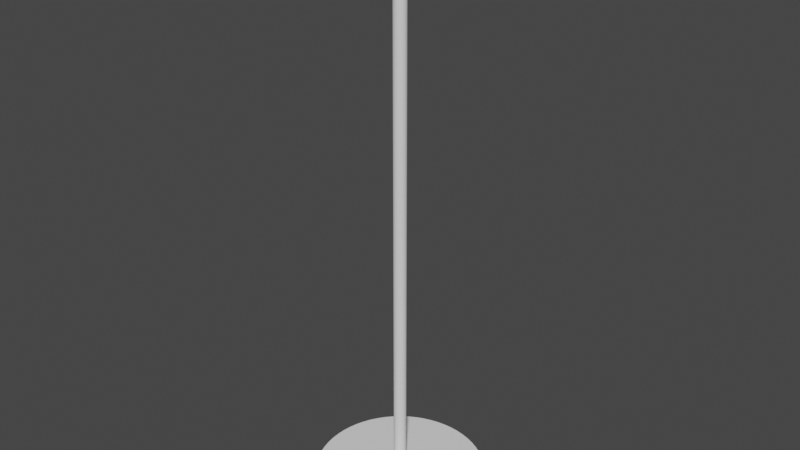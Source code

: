 # Source: Piedistallo.blend  (saved by Blender 2.90.8; exported with 4.5.12 LTS)
import bpy
from mathutils import Matrix  # noqa: F401  (used for matrix-valued properties, if any)

bpy.ops.wm.read_factory_settings(use_empty=True)
scene = bpy.context.scene
scene.name = 'Scene'

# ---- collections
col_collection = bpy.data.collections.new('Collection'); scene.collection.children.link(col_collection)

# ---- node groups
ng_auto_smooth = bpy.data.node_groups.new('Auto Smooth', 'GeometryNodeTree')
_s = ng_auto_smooth.interface.new_socket(name='Geometry', in_out='OUTPUT', socket_type='NodeSocketGeometry')
_s = ng_auto_smooth.interface.new_socket(name='Geometry', in_out='INPUT', socket_type='NodeSocketGeometry')
_s = ng_auto_smooth.interface.new_socket(name='Angle', in_out='INPUT', socket_type='NodeSocketFloat')
_s.subtype = 'ANGLE'
_s.min_value = 0.0
_s.max_value = 3.142
ng_auto_smooth.is_modifier = True
_N = ng_auto_smooth.nodes; _L = ng_auto_smooth.links
n0 = _N.new('NodeGroupOutput'); n0.name = 'Group Output'; n0.location = (480, -100)
n1 = _N.new('NodeGroupInput'); n1.name = 'Group Input'; n1.location = (-420, -300)
n2 = _N.new('NodeGroupInput'); n2.name = 'Group Input.001'; n2.location = (-60, -100)
n3 = _N.new('GeometryNodeSetShadeSmooth'); n3.name = 'Set Shade Smooth'; n3.location = (120, -100)
n3.domain = 'EDGE'
n4 = _N.new('GeometryNodeSetShadeSmooth'); n4.name = 'Set Shade Smooth.001'; n4.location = (300, -100)
n5 = _N.new('GeometryNodeInputMeshEdgeAngle'); n5.name = 'Edge Angle'; n5.location = (-420, -220)
n6 = _N.new('GeometryNodeInputEdgeSmooth'); n6.name = 'Is Edge Smooth'; n6.location = (-60, -160)
n7 = _N.new('GeometryNodeInputShadeSmooth'); n7.name = 'Is Face Smooth'; n7.location = (-240, -340)
n8 = _N.new('FunctionNodeBooleanMath'); n8.name = 'Boolean Math'; n8.location = (-60, -220)
n9 = _N.new('FunctionNodeCompare'); n9.name = 'Compare'; n9.location = (-240, -180)
n9.operation = 'LESS_EQUAL'
_L.new(n5.outputs[0], n9.inputs[0])
_L.new(n4.outputs[0], n0.inputs[0])
_L.new(n1.outputs[1], n9.inputs[1])
_L.new(n9.outputs[0], n8.inputs[0])
_L.new(n7.outputs[0], n8.inputs[1])
_L.new(n2.outputs[0], n3.inputs[0])
_L.new(n6.outputs[0], n3.inputs[1])
_L.new(n3.outputs[0], n4.inputs[0])
_L.new(n8.outputs[0], n3.inputs[2])
n0.is_active_output = True

# ---- world
world_world = bpy.data.worlds.new('World'); scene.world = world_world
world_world.use_nodes = True; world_world.node_tree.nodes.clear()
_N = world_world.node_tree.nodes; _L = world_world.node_tree.links
n0 = _N.new('ShaderNodeOutputWorld'); n0.name = 'World Output'; n0.location = (300, 300)
n1 = _N.new('ShaderNodeBackground'); n1.name = 'Background'; n1.location = (10, 300)
n1.inputs[0].default_value = (0.05088, 0.05088, 0.05088, 1.0)
_L.new(n1.outputs[0], n0.inputs[0])
n0.is_active_output = True
world_world.color = (0.05088, 0.05088, 0.05088)
world_world.use_sun_shadow = False
world_world.sun_shadow_jitter_overblur = 0.0

# ---- meshes
me_cylinder_001 = bpy.data.meshes.new('Cylinder.001')
me_cylinder_001.from_pydata([(0.0, 1.718, -0.0749), (9.132e-07, 0.1248, 0.0749), (0.1684, 1.71, -0.0749), (0.01223, 0.1242, 0.0749), (0.3352, 1.685, -0.0749), (0.02435, 0.1224, 0.0749), (0.4988, 1.644, -0.0749), (0.03622, 0.1194, 0.0749), (0.6576, 1.588, -0.0749), (0.04775, 0.1153, 0.0749), (0.8101, 1.516, -0.0749), (0.05883, 0.1101, 0.0749), (0.9547, 1.429, -0.0749), (0.06933, 0.1038, 0.0749), (1.09, 1.328, -0.0749), (0.07917, 0.09646, 0.0749), (1.215, 1.215, -0.0749), (0.08824, 0.08824, 0.0749), (1.328, 1.09, -0.0749), (0.09646, 0.07917, 0.0749), (1.429, 0.9547, -0.0749), (0.1038, 0.06933, 0.0749), (1.516, 0.8101, -0.0749), (0.1101, 0.05883, 0.0749), (1.588, 0.6576, -0.0749), (0.1153, 0.04775, 0.0749), (1.644, 0.4988, -0.0749), (0.1194, 0.03622, 0.0749), (1.685, 0.3352, -0.0749), (0.1224, 0.02435, 0.0749), (1.71, 0.1684, -0.0749), (0.1242, 0.01223, 0.0749), (1.718, -2.8e-07, -0.0749), (0.1248, -2.054e-07, 0.0749), (1.71, -0.1684, -0.0749), (0.1242, -0.01223, 0.0749), (1.685, -0.3352, -0.0749), (0.1224, -0.02435, 0.0749), (1.644, -0.4988, -0.0749), (0.1194, -0.03622, 0.0749), (1.588, -0.6576, -0.0749), (0.1153, -0.04776, 0.0749), (1.516, -0.8101, -0.0749), (0.1101, -0.05883, 0.0749), (1.429, -0.9547, -0.0749), (0.1038, -0.06933, 0.0749), (1.328, -1.09, -0.0749), (0.09646, -0.07917, 0.0749), (1.215, -1.215, -0.0749), (0.08824, -0.08824, 0.0749), (1.09, -1.328, -0.0749), (0.07917, -0.09646, 0.0749), (0.9547, -1.429, -0.0749), (0.06933, -0.1038, 0.0749), (0.8101, -1.516, -0.0749), (0.05883, -0.1101, 0.0749), (0.6576, -1.588, -0.0749), (0.04775, -0.1153, 0.0749), (0.4988, -1.644, -0.0749), (0.03622, -0.1194, 0.0749), (0.3352, -1.685, -0.0749), (0.02435, -0.1224, 0.0749), (0.1684, -1.71, -0.0749), (0.01223, -0.1242, 0.0749), (-1.379e-06, -1.718, -0.0749), (-3.28e-07, -0.1248, 0.0749), (-0.1684, -1.71, -0.0749), (-0.01223, -0.1242, 0.0749), (-0.3352, -1.685, -0.0749), (-0.02435, -0.1224, 0.0749), (-0.4988, -1.644, -0.0749), (-0.03622, -0.1194, 0.0749), (-0.6576, -1.588, -0.0749), (-0.04776, -0.1153, 0.0749), (-0.8101, -1.516, -0.0749), (-0.05883, -0.1101, 0.0749), (-0.9547, -1.429, -0.0749), (-0.06933, -0.1038, 0.0749), (-1.09, -1.328, -0.0749), (-0.07917, -0.09646, 0.0749), (-1.215, -1.215, -0.0749), (-0.08824, -0.08824, 0.0749), (-1.328, -1.09, -0.0749), (-0.09646, -0.07917, 0.0749), (-1.429, -0.9547, -0.0749), (-0.1038, -0.06933, 0.0749), (-1.516, -0.8101, -0.0749), (-0.1101, -0.05883, 0.0749), (-1.588, -0.6576, -0.0749), (-0.1153, -0.04776, 0.0749), (-1.644, -0.4988, -0.0749), (-0.1194, -0.03622, 0.0749), (-1.685, -0.3352, -0.0749), (-0.1224, -0.02435, 0.0749), (-1.71, -0.1684, -0.0749), (-0.1242, -0.01223, 0.0749), (-1.718, -7.989e-07, -0.0749), (-0.1248, -2.43e-07, 0.0749), (-1.71, 0.1684, -0.0749), (-0.1242, 0.01223, 0.0749), (-1.685, 0.3352, -0.0749), (-0.1224, 0.02435, 0.0749), (-1.644, 0.4988, -0.0749), (-0.1194, 0.03622, 0.0749), (-1.588, 0.6576, -0.0749), (-0.1153, 0.04775, 0.0749), (-1.516, 0.8101, -0.0749), (-0.1101, 0.05883, 0.0749), (-1.429, 0.9547, -0.0749), (-0.1038, 0.06933, 0.0749), (-1.328, 1.09, -0.0749), (-0.09646, 0.07917, 0.0749), (-1.215, 1.215, -0.0749), (-0.08824, 0.08824, 0.0749), (-1.09, 1.328, -0.0749), (-0.07917, 0.09646, 0.0749), (-0.9547, 1.429, -0.0749), (-0.06933, 0.1038, 0.0749), (-0.8101, 1.516, -0.0749), (-0.05883, 0.1101, 0.0749), (-0.6576, 1.588, -0.0749), (-0.04776, 0.1153, 0.0749), (-0.4988, 1.644, -0.0749), (-0.03622, 0.1194, 0.0749), (-0.3353, 1.685, -0.0749), (-0.02435, 0.1224, 0.0749), (-0.1684, 1.71, -0.0749), (-0.01223, 0.1242, 0.0749), (0.1684, 1.71, 0.0749), (0.0, 1.718, 0.0749), (0.3352, 1.685, 0.0749), (0.4988, 1.644, 0.0749), (0.6576, 1.588, 0.0749), (0.8101, 1.516, 0.0749), (0.9547, 1.429, 0.0749), (1.09, 1.328, 0.0749), (1.215, 1.215, 0.0749), (1.328, 1.09, 0.0749), (1.429, 0.9547, 0.0749), (1.516, 0.8101, 0.0749), (1.588, 0.6576, 0.0749), (1.644, 0.4988, 0.0749), (1.685, 0.3352, 0.0749), (1.71, 0.1684, 0.0749), (1.718, -2.8e-07, 0.0749), (1.71, -0.1684, 0.0749), (1.685, -0.3352, 0.0749), (1.644, -0.4988, 0.0749), (1.588, -0.6576, 0.0749), (1.516, -0.8101, 0.0749), (1.429, -0.9547, 0.0749), (1.328, -1.09, 0.0749), (1.215, -1.215, 0.0749), (1.09, -1.328, 0.0749), (0.9547, -1.429, 0.0749), (0.8101, -1.516, 0.0749), (0.6576, -1.588, 0.0749), (0.4988, -1.644, 0.0749), (0.3352, -1.685, 0.0749), (0.1684, -1.71, 0.0749), (-1.379e-06, -1.718, 0.0749), (-0.1684, -1.71, 0.0749), (-0.3352, -1.685, 0.0749), (-0.4988, -1.644, 0.0749), (-0.6576, -1.588, 0.0749), (-0.8101, -1.516, 0.0749), (-0.9547, -1.429, 0.0749), (-1.09, -1.328, 0.0749), (-1.215, -1.215, 0.0749), (-1.328, -1.09, 0.0749), (-1.429, -0.9547, 0.0749), (-1.516, -0.8101, 0.0749), (-1.588, -0.6576, 0.0749), (-1.644, -0.4988, 0.0749), (-1.685, -0.3352, 0.0749), (-1.71, -0.1684, 0.0749), (-1.718, -7.989e-07, 0.0749), (-1.71, 0.1684, 0.0749), (-1.685, 0.3352, 0.0749), (-1.644, 0.4988, 0.0749), (-1.588, 0.6576, 0.0749), (-1.516, 0.8101, 0.0749), (-1.429, 0.9547, 0.0749), (-1.328, 1.09, 0.0749), (-1.215, 1.215, 0.0749), (-1.09, 1.328, 0.0749), (-0.9547, 1.429, 0.0749), (-0.8101, 1.516, 0.0749), (-0.6576, 1.588, 0.0749), (-0.4988, 1.644, 0.0749), (-0.3353, 1.685, 0.0749), (-0.1684, 1.71, 0.0749), (9.132e-07, 0.1248, 11.36), (0.01223, 0.1242, 11.36), (0.02435, 0.1224, 11.36), (0.03622, 0.1194, 11.36), (0.04775, 0.1153, 11.36), (0.05883, 0.1101, 11.36), (0.06933, 0.1038, 11.36), (0.07917, 0.09646, 11.36), (0.08824, 0.08824, 11.36), (0.09646, 0.07917, 11.36), (0.1038, 0.06933, 11.36), (0.1101, 0.05883, 11.36), (0.1153, 0.04775, 11.36), (0.1194, 0.03622, 11.36), (0.1224, 0.02435, 11.36), (0.1242, 0.01223, 11.36), (0.1248, -2.054e-07, 11.36), (0.1242, -0.01223, 11.36), (0.1224, -0.02435, 11.36), (0.1194, -0.03622, 11.36), (0.1153, -0.04776, 11.36), (0.1101, -0.05883, 11.36), (0.1038, -0.06933, 11.36), (0.09646, -0.07917, 11.36), (0.08824, -0.08824, 11.36), (0.07917, -0.09646, 11.36), (0.06933, -0.1038, 11.36), (0.05883, -0.1101, 11.36), (0.04775, -0.1153, 11.36), (0.03622, -0.1194, 11.36), (0.02435, -0.1224, 11.36), (0.01223, -0.1242, 11.36), (-3.28e-07, -0.1248, 11.36), (-0.01223, -0.1242, 11.36), (-0.02435, -0.1224, 11.36), (-0.03622, -0.1194, 11.36), (-0.04776, -0.1153, 11.36), (-0.05883, -0.1101, 11.36), (-0.06933, -0.1038, 11.36), (-0.07917, -0.09646, 11.36), (-0.08824, -0.08824, 11.36), (-0.09646, -0.07917, 11.36), (-0.1038, -0.06933, 11.36), (-0.1101, -0.05883, 11.36), (-0.1153, -0.04776, 11.36), (-0.1194, -0.03622, 11.36), (-0.1224, -0.02435, 11.36), (-0.1242, -0.01223, 11.36), (-0.1248, -2.43e-07, 11.36), (-0.1242, 0.01223, 11.36), (-0.1224, 0.02435, 11.36), (-0.1194, 0.03622, 11.36), (-0.1153, 0.04775, 11.36), (-0.1101, 0.05883, 11.36), (-0.1038, 0.06933, 11.36), (-0.09646, 0.07917, 11.36), (-0.08824, 0.08824, 11.36), (-0.07917, 0.09646, 11.36), (-0.06933, 0.1038, 11.36), (-0.05883, 0.1101, 11.36), (-0.04776, 0.1153, 11.36), (-0.03622, 0.1194, 11.36), (-0.02435, 0.1224, 11.36), (-0.01223, 0.1242, 11.36)], [], [(0, 129, 128, 2), (2, 128, 130, 4), (4, 130, 131, 6), (6, 131, 132, 8), (8, 132, 133, 10), (10, 133, 134, 12), (12, 134, 135, 14), (14, 135, 136, 16), (16, 136, 137, 18), (18, 137, 138, 20), (20, 138, 139, 22), (22, 139, 140, 24), (24, 140, 141, 26), (26, 141, 142, 28), (28, 142, 143, 30), (30, 143, 144, 32), (32, 144, 145, 34), (34, 145, 146, 36), (36, 146, 147, 38), (38, 147, 148, 40), (40, 148, 149, 42), (42, 149, 150, 44), (44, 150, 151, 46), (46, 151, 152, 48), (48, 152, 153, 50), (50, 153, 154, 52), (52, 154, 155, 54), (54, 155, 156, 56), (56, 156, 157, 58), (58, 157, 158, 60), (60, 158, 159, 62), (62, 159, 160, 64), (64, 160, 161, 66), (66, 161, 162, 68), (68, 162, 163, 70), (70, 163, 164, 72), (72, 164, 165, 74), (74, 165, 166, 76), (76, 166, 167, 78), (78, 167, 168, 80), (80, 168, 169, 82), (82, 169, 170, 84), (84, 170, 171, 86), (86, 171, 172, 88), (88, 172, 173, 90), (90, 173, 174, 92), (92, 174, 175, 94), (94, 175, 176, 96), (96, 176, 177, 98), (98, 177, 178, 100), (100, 178, 179, 102), (102, 179, 180, 104), (104, 180, 181, 106), (106, 181, 182, 108), (108, 182, 183, 110), (110, 183, 184, 112), (112, 184, 185, 114), (114, 185, 186, 116), (116, 186, 187, 118), (118, 187, 188, 120), (120, 188, 189, 122), (122, 189, 190, 124), (85, 83, 233, 234), (124, 190, 191, 126), (126, 191, 129, 0), (0, 2, 4, 6, 8, 10, 12, 14, 16, 18, 20, 22, 24, 26, 28, 30, 32, 34, 36, 38, 40, 42, 44, 46, 48, 50, 52, 54, 56, 58, 60, 62, 64, 66, 68, 70, 72, 74, 76, 78, 80, 82, 84, 86, 88, 90, 92, 94, 96, 98, 100, 102, 104, 106, 108, 110, 112, 114, 116, 118, 120, 122, 124, 126), (1, 3, 128, 129), (3, 5, 130, 128), (5, 7, 131, 130), (7, 9, 132, 131), (9, 11, 133, 132), (11, 13, 134, 133), (13, 15, 135, 134), (15, 17, 136, 135), (17, 19, 137, 136), (19, 21, 138, 137), (21, 23, 139, 138), (23, 25, 140, 139), (25, 27, 141, 140), (27, 29, 142, 141), (29, 31, 143, 142), (31, 33, 144, 143), (33, 35, 145, 144), (35, 37, 146, 145), (37, 39, 147, 146), (39, 41, 148, 147), (41, 43, 149, 148), (43, 45, 150, 149), (45, 47, 151, 150), (47, 49, 152, 151), (49, 51, 153, 152), (51, 53, 154, 153), (53, 55, 155, 154), (55, 57, 156, 155), (57, 59, 157, 156), (59, 61, 158, 157), (61, 63, 159, 158), (63, 65, 160, 159), (65, 67, 161, 160), (67, 69, 162, 161), (69, 71, 163, 162), (71, 73, 164, 163), (73, 75, 165, 164), (75, 77, 166, 165), (77, 79, 167, 166), (79, 81, 168, 167), (81, 83, 169, 168), (83, 85, 170, 169), (85, 87, 171, 170), (87, 89, 172, 171), (89, 91, 173, 172), (91, 93, 174, 173), (93, 95, 175, 174), (95, 97, 176, 175), (97, 99, 177, 176), (99, 101, 178, 177), (101, 103, 179, 178), (103, 105, 180, 179), (105, 107, 181, 180), (107, 109, 182, 181), (109, 111, 183, 182), (111, 113, 184, 183), (113, 115, 185, 184), (115, 117, 186, 185), (117, 119, 187, 186), (119, 121, 188, 187), (121, 123, 189, 188), (123, 125, 190, 189), (125, 127, 191, 190), (127, 1, 129, 191), (193, 192, 255, 254, 253, 252, 251, 250, 249, 248, 247, 246, 245, 244, 243, 242, 241, 240, 239, 238, 237, 236, 235, 234, 233, 232, 231, 230, 229, 228, 227, 226, 225, 224, 223, 222, 221, 220, 219, 218, 217, 216, 215, 214, 213, 212, 211, 210, 209, 208, 207, 206, 205, 204, 203, 202, 201, 200, 199, 198, 197, 196, 195, 194), (33, 31, 207, 208), (87, 85, 234, 235), (35, 33, 208, 209), (89, 87, 235, 236), (37, 35, 209, 210), (91, 89, 236, 237), (39, 37, 210, 211), (93, 91, 237, 238), (41, 39, 211, 212), (95, 93, 238, 239), (43, 41, 212, 213), (97, 95, 239, 240), (45, 43, 213, 214), (99, 97, 240, 241), (47, 45, 214, 215), (101, 99, 241, 242), (49, 47, 215, 216), (103, 101, 242, 243), (51, 49, 216, 217), (105, 103, 243, 244), (53, 51, 217, 218), (107, 105, 244, 245), (55, 53, 218, 219), (3, 1, 192, 193), (109, 107, 245, 246), (57, 55, 219, 220), (5, 3, 193, 194), (111, 109, 246, 247), (59, 57, 220, 221), (7, 5, 194, 195), (113, 111, 247, 248), (61, 59, 221, 222), (9, 7, 195, 196), (115, 113, 248, 249), (63, 61, 222, 223), (11, 9, 196, 197), (117, 115, 249, 250), (65, 63, 223, 224), (13, 11, 197, 198), (119, 117, 250, 251), (67, 65, 224, 225), (15, 13, 198, 199), (121, 119, 251, 252), (69, 67, 225, 226), (17, 15, 199, 200), (123, 121, 252, 253), (71, 69, 226, 227), (19, 17, 200, 201), (125, 123, 253, 254), (73, 71, 227, 228), (21, 19, 201, 202), (127, 125, 254, 255), (75, 73, 228, 229), (23, 21, 202, 203), (1, 127, 255, 192), (77, 75, 229, 230), (25, 23, 203, 204), (79, 77, 230, 231), (27, 25, 204, 205), (81, 79, 231, 232), (29, 27, 205, 206), (83, 81, 232, 233), (31, 29, 206, 207)])
me_cylinder_001.polygons.foreach_set('use_smooth', [True] * 194)
_uv = me_cylinder_001.uv_layers.new(name='UVMap')
_uv.uv.foreach_set('vector', [1.0, 0.5, 1.0, 1.0, 0.9844, 1.0, 0.9844, 0.5, 0.9844, 0.5, 0.9844, 1.0, 0.9688, 1.0, 0.9688, 0.5, 0.9688, 0.5, 0.9688, 1.0, 0.9531, 1.0, 0.9531, 0.5, 0.9531, 0.5, 0.9531, 1.0, 0.9375, 1.0, 0.9375, 0.5, 0.9375, 0.5, 0.9375, 1.0, 0.9219, 1.0, 0.9219, 0.5, 0.9219, 0.5, 0.9219, 1.0, 0.9062, 1.0, 0.9062, 0.5, 0.9062, 0.5, 0.9062, 1.0, 0.8906, 1.0, 0.8906, 0.5, 0.8906, 0.5, 0.8906, 1.0, 0.875, 1.0, 0.875, 0.5, 0.875, 0.5, 0.875, 1.0, 0.8594, 1.0, 0.8594, 0.5, 0.8594, 0.5, 0.8594, 1.0, 0.8438, 1.0, 0.8438, 0.5, 0.8438, 0.5, 0.8438, 1.0, 0.8281, 1.0, 0.8281, 0.5, 0.8281, 0.5, 0.8281, 1.0, 0.8125, 1.0, 0.8125, 0.5, 0.8125, 0.5, 0.8125, 1.0, 0.7969, 1.0, 0.7969, 0.5, 0.7969, 0.5, 0.7969, 1.0, 0.7812, 1.0, 0.7812, 0.5, 0.7812, 0.5, 0.7812, 1.0, 0.7656, 1.0, 0.7656, 0.5, 0.7656, 0.5, 0.7656, 1.0, 0.75, 1.0, 0.75, 0.5, 0.75, 0.5, 0.75, 1.0, 0.7344, 1.0, 0.7344, 0.5, 0.7344, 0.5, 0.7344, 1.0, 0.7188, 1.0, 0.7188, 0.5, 0.7188, 0.5, 0.7188, 1.0, 0.7031, 1.0, 0.7031, 0.5, 0.7031, 0.5, 0.7031, 1.0, 0.6875, 1.0, 0.6875, 0.5, 0.6875, 0.5, 0.6875, 1.0, 0.6719, 1.0, 0.6719, 0.5, 0.6719, 0.5, 0.6719, 1.0, 0.6562, 1.0, 0.6562, 0.5, 0.6562, 0.5, 0.6562, 1.0, 0.6406, 1.0, 0.6406, 0.5, 0.6406, 0.5, 0.6406, 1.0, 0.625, 1.0, 0.625, 0.5, 0.625, 0.5, 0.625, 1.0, 0.6094, 1.0, 0.6094, 0.5, 0.6094, 0.5, 0.6094, 1.0, 0.5938, 1.0, 0.5938, 0.5, 0.5938, 0.5, 0.5938, 1.0, 0.5781, 1.0, 0.5781, 0.5, 0.5781, 0.5, 0.5781, 1.0, 0.5625, 1.0, 0.5625, 0.5, 0.5625, 0.5, 0.5625, 1.0, 0.5469, 1.0, 0.5469, 0.5, 0.5469, 0.5, 0.5469, 1.0, 0.5312, 1.0, 0.5312, 0.5, 0.5312, 0.5, 0.5312, 1.0, 0.5156, 1.0, 0.5156, 0.5, 0.5156, 0.5, 0.5156, 1.0, 0.5, 1.0, 0.5, 0.5, 0.5, 0.5, 0.5, 1.0, 0.4844, 1.0, 0.4844, 0.5, 0.4844, 0.5, 0.4844, 1.0, 0.4688, 1.0, 0.4688, 0.5, 0.4688, 0.5, 0.4688, 1.0, 0.4531, 1.0, 0.4531, 0.5, 0.4531, 0.5, 0.4531, 1.0, 0.4375, 1.0, 0.4375, 0.5, 0.4375, 0.5, 0.4375, 1.0, 0.4219, 1.0, 0.4219, 0.5, 0.4219, 0.5, 0.4219, 1.0, 0.4062, 1.0, 0.4062, 0.5, 0.4062, 0.5, 0.4062, 1.0, 0.3906, 1.0, 0.3906, 0.5, 0.3906, 0.5, 0.3906, 1.0, 0.375, 1.0, 0.375, 0.5, 0.375, 0.5, 0.375, 1.0, 0.3594, 1.0, 0.3594, 0.5, 0.3594, 0.5, 0.3594, 1.0, 0.3438, 1.0, 0.3438, 0.5, 0.3438, 0.5, 0.3438, 1.0, 0.3281, 1.0, 0.3281, 0.5, 0.3281, 0.5, 0.3281, 1.0, 0.3125, 1.0, 0.3125, 0.5, 0.3125, 0.5, 0.3125, 1.0, 0.2969, 1.0, 0.2969, 0.5, 0.2969, 0.5, 0.2969, 1.0, 0.2812, 1.0, 0.2812, 0.5, 0.2812, 0.5, 0.2812, 1.0, 0.2656, 1.0, 0.2656, 0.5, 0.2656, 0.5, 0.2656, 1.0, 0.25, 1.0, 0.25, 0.5, 0.25, 0.5, 0.25, 1.0, 0.2344, 1.0, 0.2344, 0.5, 0.2344, 0.5, 0.2344, 1.0, 0.2188, 1.0, 0.2188, 0.5, 0.2188, 0.5, 0.2188, 1.0, 0.2031, 1.0, 0.2031, 0.5, 0.2031, 0.5, 0.2031, 1.0, 0.1875, 1.0, 0.1875, 0.5, 0.1875, 0.5, 0.1875, 1.0, 0.1719, 1.0, 0.1719, 0.5, 0.1719, 0.5, 0.1719, 1.0, 0.1562, 1.0, 0.1562, 0.5, 0.1562, 0.5, 0.1562, 1.0, 0.1406, 1.0, 0.1406, 0.5, 0.1406, 0.5, 0.1406, 1.0, 0.125, 1.0, 0.125, 0.5, 0.125, 0.5, 0.125, 1.0, 0.1094, 1.0, 0.1094, 0.5, 0.1094, 0.5, 0.1094, 1.0, 0.09375, 1.0, 0.09375, 0.5, 0.09375, 0.5, 0.09375, 1.0, 0.07812, 1.0, 0.07812, 0.5, 0.07812, 0.5, 0.07812, 1.0, 0.0625, 1.0, 0.0625, 0.5, 0.0625, 0.5, 0.0625, 1.0, 0.04688, 1.0, 0.04688, 0.5, 0.04688, 0.5, 0.04688, 1.0, 0.03125, 1.0, 0.03125, 0.5, 0.2276, 0.235, 0.2291, 0.2329, 0.2291, 0.2329, 0.2276, 0.235, 0.03125, 0.5, 0.03125, 1.0, 0.01562, 1.0, 0.01562, 0.5, 0.01562, 0.5, 0.01562, 1.0, 0.0, 1.0, 0.0, 0.5, 0.75, 0.49, 0.7735, 0.4888, 0.7968, 0.4854, 0.8197, 0.4797, 0.8418, 0.4717, 0.8631, 0.4617, 0.8833, 0.4496, 0.9023, 0.4355, 0.9197, 0.4197, 0.9355, 0.4023, 0.9496, 0.3833, 0.9617, 0.3631, 0.9717, 0.3418, 0.9797, 0.3197, 0.9854, 0.2968, 0.9888, 0.2735, 0.99, 0.25, 0.9888, 0.2265, 0.9854, 0.2032, 0.9797, 0.1803, 0.9717, 0.1582, 0.9617, 0.1369, 0.9496, 0.1167, 0.9355, 0.09775, 0.9197, 0.08029, 0.9023, 0.06448, 0.8833, 0.05045, 0.8631, 0.03834, 0.8418, 0.02827, 0.8197, 0.02033, 0.7968, 0.01461, 0.7735, 0.01116, 0.75, 0.01, 0.7265, 0.01116, 0.7032, 0.01461, 0.6803, 0.02033, 0.6582, 0.02827, 0.6369, 0.03834, 0.6167, 0.05045, 0.5977, 0.06448, 0.5803, 0.08029, 0.5645, 0.09775, 0.5504, 0.1167, 0.5383, 0.1369, 0.5283, 0.1582, 0.5203, 0.1803, 0.5146, 0.2032, 0.5112, 0.2265, 0.51, 0.25, 0.5112, 0.2735, 0.5146, 0.2968, 0.5203, 0.3197, 0.5283, 0.3418, 0.5383, 0.3631, 0.5504, 0.3833, 0.5645, 0.4023, 0.5803, 0.4197, 0.5977, 0.4355, 0.6167, 0.4496, 0.6369, 0.4617, 0.6582, 0.4717, 0.6803, 0.4797, 0.7032, 0.4854, 0.7265, 0.4888, 0.25, 0.277, 0.2526, 0.2769, 0.2735, 0.4888, 0.25, 0.49, 0.2526, 0.2769, 0.2553, 0.2765, 0.2968, 0.4854, 0.2735, 0.4888, 0.2553, 0.2765, 0.2578, 0.2758, 0.3197, 0.4797, 0.2968, 0.4854, 0.2578, 0.2758, 0.2603, 0.2749, 0.3418, 0.4717, 0.3197, 0.4797, 0.2603, 0.2749, 0.2627, 0.2738, 0.3631, 0.4617, 0.3418, 0.4717, 0.2627, 0.2738, 0.265, 0.2724, 0.3833, 0.4496, 0.3631, 0.4617, 0.265, 0.2724, 0.2671, 0.2709, 0.4023, 0.4355, 0.3833, 0.4496, 0.2671, 0.2709, 0.2691, 0.2691, 0.4197, 0.4197, 0.4023, 0.4355, 0.2691, 0.2691, 0.2709, 0.2671, 0.4355, 0.4023, 0.4197, 0.4197, 0.2709, 0.2671, 0.2724, 0.265, 0.4496, 0.3833, 0.4355, 0.4023, 0.2724, 0.265, 0.2738, 0.2627, 0.4617, 0.3631, 0.4496, 0.3833, 0.2738, 0.2627, 0.2749, 0.2603, 0.4717, 0.3418, 0.4617, 0.3631, 0.2749, 0.2603, 0.2758, 0.2578, 0.4797, 0.3197, 0.4717, 0.3418, 0.2758, 0.2578, 0.2765, 0.2553, 0.4854, 0.2968, 0.4797, 0.3197, 0.2765, 0.2553, 0.2769, 0.2526, 0.4888, 0.2735, 0.4854, 0.2968, 0.2769, 0.2526, 0.277, 0.25, 0.49, 0.25, 0.4888, 0.2735, 0.277, 0.25, 0.2769, 0.2474, 0.4888, 0.2265, 0.49, 0.25, 0.2769, 0.2474, 0.2765, 0.2447, 0.4854, 0.2032, 0.4888, 0.2265, 0.2765, 0.2447, 0.2758, 0.2422, 0.4797, 0.1803, 0.4854, 0.2032, 0.2758, 0.2422, 0.2749, 0.2397, 0.4717, 0.1582, 0.4797, 0.1803, 0.2749, 0.2397, 0.2738, 0.2373, 0.4617, 0.1369, 0.4717, 0.1582, 0.2738, 0.2373, 0.2724, 0.235, 0.4496, 0.1167, 0.4617, 0.1369, 0.2724, 0.235, 0.2709, 0.2329, 0.4355, 0.09775, 0.4496, 0.1167, 0.2709, 0.2329, 0.2691, 0.2309, 0.4197, 0.08029, 0.4355, 0.09775, 0.2691, 0.2309, 0.2671, 0.2291, 0.4023, 0.06448, 0.4197, 0.08029, 0.2671, 0.2291, 0.265, 0.2276, 0.3833, 0.05045, 0.4023, 0.06448, 0.265, 0.2276, 0.2627, 0.2262, 0.3631, 0.03834, 0.3833, 0.05045, 0.2627, 0.2262, 0.2603, 0.2251, 0.3418, 0.02827, 0.3631, 0.03834, 0.2603, 0.2251, 0.2578, 0.2242, 0.3197, 0.02033, 0.3418, 0.02827, 0.2578, 0.2242, 0.2553, 0.2235, 0.2968, 0.01461, 0.3197, 0.02033, 0.2553, 0.2235, 0.2526, 0.2231, 0.2735, 0.01116, 0.2968, 0.01461, 0.2526, 0.2231, 0.25, 0.223, 0.25, 0.01, 0.2735, 0.01116, 0.25, 0.223, 0.2474, 0.2231, 0.2265, 0.01116, 0.25, 0.01, 0.2474, 0.2231, 0.2447, 0.2235, 0.2032, 0.01461, 0.2265, 0.01116, 0.2447, 0.2235, 0.2422, 0.2242, 0.1803, 0.02033, 0.2032, 0.01461, 0.2422, 0.2242, 0.2397, 0.2251, 0.1582, 0.02827, 0.1803, 0.02033, 0.2397, 0.2251, 0.2373, 0.2262, 0.1369, 0.03834, 0.1582, 0.02827, 0.2373, 0.2262, 0.235, 0.2276, 0.1167, 0.05045, 0.1369, 0.03834, 0.235, 0.2276, 0.2329, 0.2291, 0.09775, 0.06448, 0.1167, 0.05045, 0.2329, 0.2291, 0.2309, 0.2309, 0.08029, 0.08029, 0.09775, 0.06448, 0.2309, 0.2309, 0.2291, 0.2329, 0.06448, 0.09775, 0.08029, 0.08029, 0.2291, 0.2329, 0.2276, 0.235, 0.05045, 0.1167, 0.06448, 0.09775, 0.2276, 0.235, 0.2262, 0.2373, 0.03834, 0.1369, 0.05045, 0.1167, 0.2262, 0.2373, 0.2251, 0.2397, 0.02827, 0.1582, 0.03834, 0.1369, 0.2251, 0.2397, 0.2242, 0.2422, 0.02033, 0.1803, 0.02827, 0.1582, 0.2242, 0.2422, 0.2235, 0.2447, 0.01461, 0.2032, 0.02033, 0.1803, 0.2235, 0.2447, 0.2231, 0.2474, 0.01116, 0.2265, 0.01461, 0.2032, 0.2231, 0.2474, 0.223, 0.25, 0.01, 0.25, 0.01116, 0.2265, 0.223, 0.25, 0.2231, 0.2526, 0.01116, 0.2735, 0.01, 0.25, 0.2231, 0.2526, 0.2235, 0.2553, 0.01461, 0.2968, 0.01116, 0.2735, 0.2235, 0.2553, 0.2242, 0.2578, 0.02033, 0.3197, 0.01461, 0.2968, 0.2242, 0.2578, 0.2251, 0.2603, 0.02827, 0.3418, 0.02033, 0.3197, 0.2251, 0.2603, 0.2262, 0.2627, 0.03834, 0.3631, 0.02827, 0.3418, 0.2262, 0.2627, 0.2276, 0.265, 0.05045, 0.3833, 0.03834, 0.3631, 0.2276, 0.265, 0.2291, 0.2671, 0.06448, 0.4023, 0.05045, 0.3833, 0.2291, 0.2671, 0.2309, 0.2691, 0.08029, 0.4197, 0.06448, 0.4023, 0.2309, 0.2691, 0.2329, 0.2709, 0.09775, 0.4355, 0.08029, 0.4197, 0.2329, 0.2709, 0.235, 0.2724, 0.1167, 0.4496, 0.09775, 0.4355, 0.235, 0.2724, 0.2373, 0.2738, 0.1369, 0.4617, 0.1167, 0.4496, 0.2373, 0.2738, 0.2397, 0.2749, 0.1582, 0.4717, 0.1369, 0.4617, 0.2397, 0.2749, 0.2422, 0.2758, 0.1803, 0.4797, 0.1582, 0.4717, 0.2422, 0.2758, 0.2447, 0.2765, 0.2032, 0.4854, 0.1803, 0.4797, 0.2447, 0.2765, 0.2474, 0.2769, 0.2265, 0.4888, 0.2032, 0.4854, 0.2474, 0.2769, 0.25, 0.277, 0.25, 0.49, 0.2265, 0.4888, 0.2526, 0.2769, 0.25, 0.277, 0.2474, 0.2769, 0.2447, 0.2765, 0.2422, 0.2758, 0.2397, 0.2749, 0.2373, 0.2738, 0.235, 0.2724, 0.2329, 0.2709, 0.2309, 0.2691, 0.2291, 0.2671, 0.2276, 0.265, 0.2262, 0.2627, 0.2251, 0.2603, 0.2242, 0.2578, 0.2235, 0.2553, 0.2231, 0.2526, 0.223, 0.25, 0.2231, 0.2474, 0.2235, 0.2447, 0.2242, 0.2422, 0.2251, 0.2397, 0.2262, 0.2373, 0.2276, 0.235, 0.2291, 0.2329, 0.2309, 0.2309, 0.2329, 0.2291, 0.235, 0.2276, 0.2373, 0.2262, 0.2397, 0.2251, 0.2422, 0.2242, 0.2447, 0.2235, 0.2474, 0.2231, 0.25, 0.223, 0.2526, 0.2231, 0.2553, 0.2235, 0.2578, 0.2242, 0.2603, 0.2251, 0.2627, 0.2262, 0.265, 0.2276, 0.2671, 0.2291, 0.2691, 0.2309, 0.2709, 0.2329, 0.2724, 0.235, 0.2738, 0.2373, 0.2749, 0.2397, 0.2758, 0.2422, 0.2765, 0.2447, 0.2769, 0.2474, 0.277, 0.25, 0.2769, 0.2526, 0.2765, 0.2553, 0.2758, 0.2578, 0.2749, 0.2603, 0.2738, 0.2627, 0.2724, 0.265, 0.2709, 0.2671, 0.2691, 0.2691, 0.2671, 0.2709, 0.265, 0.2724, 0.2627, 0.2738, 0.2603, 0.2749, 0.2578, 0.2758, 0.2553, 0.2765, 0.277, 0.25, 0.2769, 0.2526, 0.2769, 0.2526, 0.277, 0.25, 0.2262, 0.2373, 0.2276, 0.235, 0.2276, 0.235, 0.2262, 0.2373, 0.2769, 0.2474, 0.277, 0.25, 0.277, 0.25, 0.2769, 0.2474, 0.2251, 0.2397, 0.2262, 0.2373, 0.2262, 0.2373, 0.2251, 0.2397, 0.2765, 0.2447, 0.2769, 0.2474, 0.2769, 0.2474, 0.2765, 0.2447, 0.2242, 0.2422, 0.2251, 0.2397, 0.2251, 0.2397, 0.2242, 0.2422, 0.2758, 0.2422, 0.2765, 0.2447, 0.2765, 0.2447, 0.2758, 0.2422, 0.2235, 0.2447, 0.2242, 0.2422, 0.2242, 0.2422, 0.2235, 0.2447, 0.2749, 0.2397, 0.2758, 0.2422, 0.2758, 0.2422, 0.2749, 0.2397, 0.2231, 0.2474, 0.2235, 0.2447, 0.2235, 0.2447, 0.2231, 0.2474, 0.2738, 0.2373, 0.2749, 0.2397, 0.2749, 0.2397, 0.2738, 0.2373, 0.223, 0.25, 0.2231, 0.2474, 0.2231, 0.2474, 0.223, 0.25, 0.2724, 0.235, 0.2738, 0.2373, 0.2738, 0.2373, 0.2724, 0.235, 0.2231, 0.2526, 0.223, 0.25, 0.223, 0.25, 0.2231, 0.2526, 0.2709, 0.2329, 0.2724, 0.235, 0.2724, 0.235, 0.2709, 0.2329, 0.2235, 0.2553, 0.2231, 0.2526, 0.2231, 0.2526, 0.2235, 0.2553, 0.2691, 0.2309, 0.2709, 0.2329, 0.2709, 0.2329, 0.2691, 0.2309, 0.2242, 0.2578, 0.2235, 0.2553, 0.2235, 0.2553, 0.2242, 0.2578, 0.2671, 0.2291, 0.2691, 0.2309, 0.2691, 0.2309, 0.2671, 0.2291, 0.2251, 0.2603, 0.2242, 0.2578, 0.2242, 0.2578, 0.2251, 0.2603, 0.265, 0.2276, 0.2671, 0.2291, 0.2671, 0.2291, 0.265, 0.2276, 0.2262, 0.2627, 0.2251, 0.2603, 0.2251, 0.2603, 0.2262, 0.2627, 0.2627, 0.2262, 0.265, 0.2276, 0.265, 0.2276, 0.2627, 0.2262, 0.2526, 0.2769, 0.25, 0.277, 0.25, 0.277, 0.2526, 0.2769, 0.2276, 0.265, 0.2262, 0.2627, 0.2262, 0.2627, 0.2276, 0.265, 0.2603, 0.2251, 0.2627, 0.2262, 0.2627, 0.2262, 0.2603, 0.2251, 0.2553, 0.2765, 0.2526, 0.2769, 0.2526, 0.2769, 0.2553, 0.2765, 0.2291, 0.2671, 0.2276, 0.265, 0.2276, 0.265, 0.2291, 0.2671, 0.2578, 0.2242, 0.2603, 0.2251, 0.2603, 0.2251, 0.2578, 0.2242, 0.2578, 0.2758, 0.2553, 0.2765, 0.2553, 0.2765, 0.2578, 0.2758, 0.2309, 0.2691, 0.2291, 0.2671, 0.2291, 0.2671, 0.2309, 0.2691, 0.2553, 0.2235, 0.2578, 0.2242, 0.2578, 0.2242, 0.2553, 0.2235, 0.2603, 0.2749, 0.2578, 0.2758, 0.2578, 0.2758, 0.2603, 0.2749, 0.2329, 0.2709, 0.2309, 0.2691, 0.2309, 0.2691, 0.2329, 0.2709, 0.2526, 0.2231, 0.2553, 0.2235, 0.2553, 0.2235, 0.2526, 0.2231, 0.2627, 0.2738, 0.2603, 0.2749, 0.2603, 0.2749, 0.2627, 0.2738, 0.235, 0.2724, 0.2329, 0.2709, 0.2329, 0.2709, 0.235, 0.2724, 0.25, 0.223, 0.2526, 0.2231, 0.2526, 0.2231, 0.25, 0.223, 0.265, 0.2724, 0.2627, 0.2738, 0.2627, 0.2738, 0.265, 0.2724, 0.2373, 0.2738, 0.235, 0.2724, 0.235, 0.2724, 0.2373, 0.2738, 0.2474, 0.2231, 0.25, 0.223, 0.25, 0.223, 0.2474, 0.2231, 0.2671, 0.2709, 0.265, 0.2724, 0.265, 0.2724, 0.2671, 0.2709, 0.2397, 0.2749, 0.2373, 0.2738, 0.2373, 0.2738, 0.2397, 0.2749, 0.2447, 0.2235, 0.2474, 0.2231, 0.2474, 0.2231, 0.2447, 0.2235, 0.2691, 0.2691, 0.2671, 0.2709, 0.2671, 0.2709, 0.2691, 0.2691, 0.2422, 0.2758, 0.2397, 0.2749, 0.2397, 0.2749, 0.2422, 0.2758, 0.2422, 0.2242, 0.2447, 0.2235, 0.2447, 0.2235, 0.2422, 0.2242, 0.2709, 0.2671, 0.2691, 0.2691, 0.2691, 0.2691, 0.2709, 0.2671, 0.2447, 0.2765, 0.2422, 0.2758, 0.2422, 0.2758, 0.2447, 0.2765, 0.2397, 0.2251, 0.2422, 0.2242, 0.2422, 0.2242, 0.2397, 0.2251, 0.2724, 0.265, 0.2709, 0.2671, 0.2709, 0.2671, 0.2724, 0.265, 0.2474, 0.2769, 0.2447, 0.2765, 0.2447, 0.2765, 0.2474, 0.2769, 0.2373, 0.2262, 0.2397, 0.2251, 0.2397, 0.2251, 0.2373, 0.2262, 0.2738, 0.2627, 0.2724, 0.265, 0.2724, 0.265, 0.2738, 0.2627, 0.25, 0.277, 0.2474, 0.2769, 0.2474, 0.2769, 0.25, 0.277, 0.235, 0.2276, 0.2373, 0.2262, 0.2373, 0.2262, 0.235, 0.2276, 0.2749, 0.2603, 0.2738, 0.2627, 0.2738, 0.2627, 0.2749, 0.2603, 0.2329, 0.2291, 0.235, 0.2276, 0.235, 0.2276, 0.2329, 0.2291, 0.2758, 0.2578, 0.2749, 0.2603, 0.2749, 0.2603, 0.2758, 0.2578, 0.2309, 0.2309, 0.2329, 0.2291, 0.2329, 0.2291, 0.2309, 0.2309, 0.2765, 0.2553, 0.2758, 0.2578, 0.2758, 0.2578, 0.2765, 0.2553, 0.2291, 0.2329, 0.2309, 0.2309, 0.2309, 0.2309, 0.2291, 0.2329, 0.2769, 0.2526, 0.2765, 0.2553, 0.2765, 0.2553, 0.2769, 0.2526])
me_cylinder_001.use_remesh_fix_poles = True
me_cylinder_001.use_remesh_preserve_attributes = False
me_cylinder_001.use_mirror_vertex_groups = False
me_cylinder_001.update()

# ---- objects
ob_cylinder = bpy.data.objects.new('Cylinder', me_cylinder_001)

# ---- transforms, parenting, visibility, modifiers, constraints
ob_cylinder.location = (0.0, 0.0, 0.0)
ob_cylinder.lineart.crease_threshold = 0.0
_m = ob_cylinder.modifiers.new('Auto Smooth', 'NODES')
_m.node_group = ng_auto_smooth
_gi = [s.identifier for s in ng_auto_smooth.interface.items_tree if s.item_type == 'SOCKET' and s.in_out == 'INPUT']
_m[_gi[1]] = 0.5236  # Angle

# ---- collection membership
col_collection.objects.link(ob_cylinder)

# ---- scene / render settings (as saved in the file)
scene.frame_start = 1; scene.frame_end = 250; scene.frame_set(1)
scene.render.engine = 'BLENDER_EEVEE_NEXT'
scene.cycles.use_denoising = False
scene.cycles.samples = 128
scene.cycles.sampling_pattern = 'TABULATED_SOBOL'
scene.cycles.use_adaptive_sampling = False
scene.cycles.use_light_tree = False
scene.view_settings.view_transform = 'Filmic'
bpy.context.view_layer.update()

# ---- added for rendering (the .blend has no active camera and no usable light): camera, sun
cam_auto = bpy.data.cameras.new('AutoCamera')
cam_auto.lens = 50.0
cam_auto.sensor_width = 36.0
cam_auto.clip_end = 1000.0
ob_auto_camera = bpy.data.objects.new('AutoCamera', cam_auto)
scene.collection.objects.link(ob_auto_camera)
ob_auto_camera.location = (11.4937, -13.7924, 14.8361)
ob_auto_camera.rotation_euler = (1.09748, -7.21219e-08, 0.694738)
scene.camera = ob_auto_camera
light_auto_sun = bpy.data.lights.new('AutoSun', 'SUN')
light_auto_sun.energy = 3.0
light_auto_sun.angle = 0.0523599
ob_auto_sun = bpy.data.objects.new('AutoSun', light_auto_sun)
scene.collection.objects.link(ob_auto_sun)
ob_auto_sun.rotation_euler = (0.872665, 0.174533, 0.523599)
bpy.context.view_layer.update()
